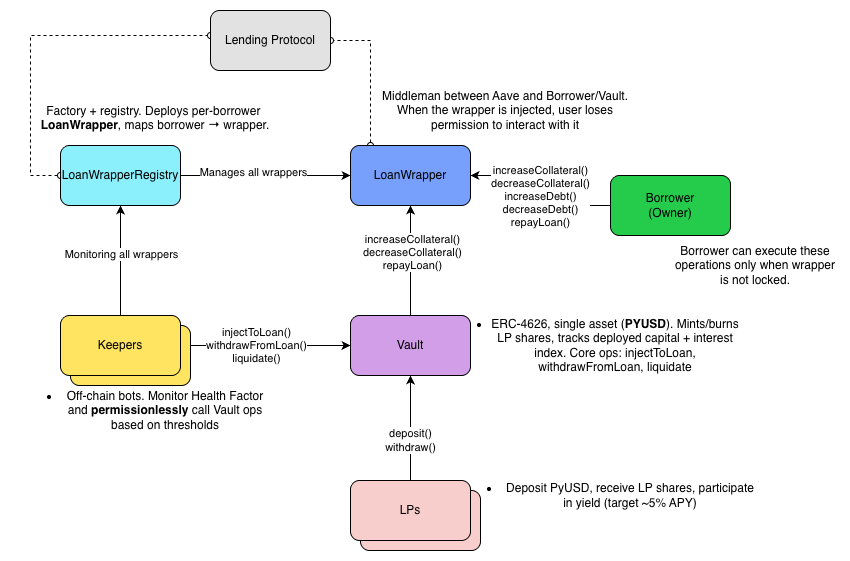

The diagram above was exported from draw.io. Its source (the exported page's mxGraphModel, read from the mxfile embedded in the PNG):
<mxGraphModel dx="935" dy="602" grid="1" gridSize="10" guides="1" tooltips="1" connect="1" arrows="1" fold="1" page="1" pageScale="1" pageWidth="827" pageHeight="1169" math="0" shadow="0">
  <root>
    <mxCell id="0" />
    <mxCell id="1" parent="0" />
    <mxCell id="6e4lq6JeXDHMkgoxDDS--28" value="" style="rounded=1;whiteSpace=wrap;html=1;fillColor=#f8cecc;strokeColor=#000000;" vertex="1" parent="1">
      <mxGeometry x="350" y="525" width="120" height="60" as="geometry" />
    </mxCell>
    <mxCell id="6e4lq6JeXDHMkgoxDDS--42" style="edgeStyle=orthogonalEdgeStyle;rounded=0;orthogonalLoop=1;jettySize=auto;html=1;entryX=1;entryY=0.5;entryDx=0;entryDy=0;dashed=1;startArrow=oval;startFill=0;endArrow=oval;endFill=0;" edge="1" parent="1" source="6e4lq6JeXDHMkgoxDDS--1" target="6e4lq6JeXDHMkgoxDDS--39">
      <mxGeometry relative="1" as="geometry">
        <Array as="points">
          <mxPoint x="360" y="75" />
        </Array>
      </mxGeometry>
    </mxCell>
    <mxCell id="6e4lq6JeXDHMkgoxDDS--1" value="LoanWrapper" style="rounded=1;whiteSpace=wrap;html=1;fillColor=#779FFC;strokeColor=#000000;" vertex="1" parent="1">
      <mxGeometry x="340" y="180" width="120" height="60" as="geometry" />
    </mxCell>
    <mxCell id="6e4lq6JeXDHMkgoxDDS--3" style="edgeStyle=orthogonalEdgeStyle;rounded=0;orthogonalLoop=1;jettySize=auto;html=1;entryX=0;entryY=0.5;entryDx=0;entryDy=0;" edge="1" parent="1" source="6e4lq6JeXDHMkgoxDDS--2" target="6e4lq6JeXDHMkgoxDDS--1">
      <mxGeometry relative="1" as="geometry" />
    </mxCell>
    <mxCell id="6e4lq6JeXDHMkgoxDDS--47" value="Manages all wrappers" style="edgeLabel;html=1;align=center;verticalAlign=middle;resizable=0;points=[];" vertex="1" connectable="0" parent="6e4lq6JeXDHMkgoxDDS--3">
      <mxGeometry x="-0.1447" y="3" relative="1" as="geometry">
        <mxPoint as="offset" />
      </mxGeometry>
    </mxCell>
    <mxCell id="6e4lq6JeXDHMkgoxDDS--40" style="edgeStyle=orthogonalEdgeStyle;rounded=0;orthogonalLoop=1;jettySize=auto;html=1;dashed=1;endArrow=oval;endFill=0;startArrow=oval;startFill=0;" edge="1" parent="1">
      <mxGeometry relative="1" as="geometry">
        <mxPoint x="49.96" y="209.95652173913038" as="sourcePoint" />
        <mxPoint x="200" y="70" as="targetPoint" />
        <Array as="points">
          <mxPoint x="19.96" y="210" />
          <mxPoint x="19.96" y="70" />
          <mxPoint x="199.96" y="70" />
        </Array>
      </mxGeometry>
    </mxCell>
    <mxCell id="6e4lq6JeXDHMkgoxDDS--2" value="LoanWrapperRegistry" style="rounded=1;whiteSpace=wrap;html=1;fillColor=#8BF0FC;strokeColor=#000000;" vertex="1" parent="1">
      <mxGeometry x="50" y="180" width="120" height="60" as="geometry" />
    </mxCell>
    <mxCell id="6e4lq6JeXDHMkgoxDDS--8" style="edgeStyle=orthogonalEdgeStyle;rounded=0;orthogonalLoop=1;jettySize=auto;html=1;" edge="1" parent="1" source="6e4lq6JeXDHMkgoxDDS--4" target="6e4lq6JeXDHMkgoxDDS--1">
      <mxGeometry relative="1" as="geometry" />
    </mxCell>
    <mxCell id="6e4lq6JeXDHMkgoxDDS--43" value="increaseCollateral()&lt;div&gt;decreaseCollateral()&lt;/div&gt;&lt;div&gt;repayLoan()&lt;/div&gt;" style="edgeLabel;html=1;align=center;verticalAlign=middle;resizable=0;points=[];" vertex="1" connectable="0" parent="6e4lq6JeXDHMkgoxDDS--8">
      <mxGeometry x="0.1565" y="-2" relative="1" as="geometry">
        <mxPoint as="offset" />
      </mxGeometry>
    </mxCell>
    <mxCell id="6e4lq6JeXDHMkgoxDDS--4" value="Vault" style="rounded=1;whiteSpace=wrap;html=1;fillColor=#D19EE7;strokeColor=#000000;" vertex="1" parent="1">
      <mxGeometry x="340" y="350" width="120" height="60" as="geometry" />
    </mxCell>
    <mxCell id="6e4lq6JeXDHMkgoxDDS--7" style="edgeStyle=orthogonalEdgeStyle;rounded=0;orthogonalLoop=1;jettySize=auto;html=1;entryX=0;entryY=0.5;entryDx=0;entryDy=0;" edge="1" parent="1" source="6e4lq6JeXDHMkgoxDDS--5" target="6e4lq6JeXDHMkgoxDDS--4">
      <mxGeometry relative="1" as="geometry" />
    </mxCell>
    <mxCell id="6e4lq6JeXDHMkgoxDDS--45" value="injectToLoan()&lt;div&gt;withdrawFromLoan()&lt;br&gt;&lt;div&gt;liquidate()&lt;/div&gt;&lt;/div&gt;" style="edgeLabel;html=1;align=center;verticalAlign=middle;resizable=0;points=[];" vertex="1" connectable="0" parent="6e4lq6JeXDHMkgoxDDS--7">
      <mxGeometry x="-0.1258" y="2" relative="1" as="geometry">
        <mxPoint x="1" y="2" as="offset" />
      </mxGeometry>
    </mxCell>
    <mxCell id="6e4lq6JeXDHMkgoxDDS--11" style="edgeStyle=orthogonalEdgeStyle;rounded=0;orthogonalLoop=1;jettySize=auto;html=1;entryX=0.5;entryY=1;entryDx=0;entryDy=0;" edge="1" parent="1" source="6e4lq6JeXDHMkgoxDDS--10" target="6e4lq6JeXDHMkgoxDDS--4">
      <mxGeometry relative="1" as="geometry" />
    </mxCell>
    <mxCell id="6e4lq6JeXDHMkgoxDDS--44" value="deposit()&lt;div&gt;withdraw()&lt;/div&gt;" style="edgeLabel;html=1;align=center;verticalAlign=middle;resizable=0;points=[];" vertex="1" connectable="0" parent="6e4lq6JeXDHMkgoxDDS--11">
      <mxGeometry x="-0.2398" relative="1" as="geometry">
        <mxPoint as="offset" />
      </mxGeometry>
    </mxCell>
    <mxCell id="6e4lq6JeXDHMkgoxDDS--10" value="LPs" style="rounded=1;whiteSpace=wrap;html=1;fillColor=#f8cecc;strokeColor=#000000;shadow=0;" vertex="1" parent="1">
      <mxGeometry x="340" y="515" width="120" height="60" as="geometry" />
    </mxCell>
    <mxCell id="6e4lq6JeXDHMkgoxDDS--16" value="&lt;ul&gt;&lt;li&gt;&lt;div&gt;&lt;span style=&quot;background-color: transparent; color: light-dark(rgb(0, 0, 0), rgb(255, 255, 255));&quot;&gt;ERC-4626, single asset (&lt;/span&gt;&lt;span style=&quot;background-color: transparent; color: light-dark(rgb(0, 0, 0), rgb(255, 255, 255));&quot; class=&quot;s1&quot;&gt;&lt;b&gt;PYUSD&lt;/b&gt;&lt;/span&gt;&lt;span style=&quot;background-color: transparent; color: light-dark(rgb(0, 0, 0), rgb(255, 255, 255));&quot;&gt;). Mints/burns LP shares, tracks deployed capital + interest index. Core ops: &lt;/span&gt;&lt;span style=&quot;background-color: transparent; color: light-dark(rgb(0, 0, 0), rgb(255, 255, 255));&quot; class=&quot;s2&quot;&gt;injectToLoan&lt;/span&gt;&lt;span style=&quot;background-color: transparent; color: light-dark(rgb(0, 0, 0), rgb(255, 255, 255));&quot;&gt;, &lt;/span&gt;&lt;span style=&quot;background-color: transparent; color: light-dark(rgb(0, 0, 0), rgb(255, 255, 255));&quot; class=&quot;s2&quot;&gt;withdrawFromLoan&lt;/span&gt;&lt;span style=&quot;background-color: transparent; color: light-dark(rgb(0, 0, 0), rgb(255, 255, 255));&quot;&gt;, &lt;/span&gt;&lt;span style=&quot;background-color: transparent; color: light-dark(rgb(0, 0, 0), rgb(255, 255, 255));&quot; class=&quot;s2&quot;&gt;liquidate&lt;/span&gt;&lt;/div&gt;&lt;/li&gt;&lt;/ul&gt;&lt;p&gt;&lt;/p&gt;" style="text;html=1;whiteSpace=wrap;strokeColor=none;fillColor=none;align=center;verticalAlign=middle;rounded=0;" vertex="1" parent="1">
      <mxGeometry x="440" y="330" width="290" height="100" as="geometry" />
    </mxCell>
    <mxCell id="6e4lq6JeXDHMkgoxDDS--20" value="&lt;ul&gt;&lt;li&gt;&lt;p class=&quot;p1&quot;&gt;&lt;span style=&quot;background-color: transparent; color: light-dark(rgb(0, 0, 0), rgb(255, 255, 255));&quot;&gt;Off-chain bots. Monitor Health Factor and&amp;nbsp;&lt;/span&gt;&lt;span style=&quot;background-color: transparent; color: light-dark(rgb(0, 0, 0), rgb(255, 255, 255));&quot; class=&quot;s1&quot;&gt;&lt;b&gt;permissionlessly&lt;/b&gt;&lt;/span&gt;&lt;span style=&quot;background-color: transparent; color: light-dark(rgb(0, 0, 0), rgb(255, 255, 255));&quot;&gt;&amp;nbsp;call Vault ops based on thresholds&lt;/span&gt;&lt;/p&gt;&lt;/li&gt;&lt;/ul&gt;" style="text;html=1;whiteSpace=wrap;strokeColor=none;fillColor=none;align=center;verticalAlign=middle;rounded=0;" vertex="1" parent="1">
      <mxGeometry x="10" y="420" width="250" height="50" as="geometry" />
    </mxCell>
    <mxCell id="6e4lq6JeXDHMkgoxDDS--21" value="Factory + registry. Deploys per-borrower&amp;nbsp;&lt;div&gt;&lt;span class=&quot;s1&quot;&gt;&lt;b&gt;LoanWrapper&lt;/b&gt;&lt;/span&gt;, maps&amp;nbsp;&lt;span class=&quot;s2&quot;&gt;borrower → wrapper.&lt;/span&gt;&lt;div&gt;&lt;span class=&quot;s2&quot;&gt;&lt;br&gt;&lt;/span&gt;&lt;/div&gt;&lt;/div&gt;" style="text;html=1;whiteSpace=wrap;strokeColor=none;fillColor=none;align=center;verticalAlign=middle;rounded=0;" vertex="1" parent="1">
      <mxGeometry y="130" width="290" height="60" as="geometry" />
    </mxCell>
    <mxCell id="6e4lq6JeXDHMkgoxDDS--24" value="&lt;ul&gt;&lt;li&gt;&lt;p class=&quot;p1&quot;&gt;Deposit PyUSD, receive LP shares, participate in yield (target ~5% APY)&lt;/p&gt;&lt;/li&gt;&lt;/ul&gt;" style="text;html=1;whiteSpace=wrap;strokeColor=none;fillColor=none;align=center;verticalAlign=middle;rounded=0;" vertex="1" parent="1">
      <mxGeometry x="450" y="510" width="300" height="40" as="geometry" />
    </mxCell>
    <mxCell id="6e4lq6JeXDHMkgoxDDS--26" value="Middleman between Aave and Borrower/Vault.&lt;div&gt;When the wrapper is injected, user loses permission to interact with it&lt;/div&gt;" style="text;html=1;whiteSpace=wrap;strokeColor=none;fillColor=none;align=center;verticalAlign=middle;rounded=0;" vertex="1" parent="1">
      <mxGeometry x="360" y="90" width="270" height="110" as="geometry" />
    </mxCell>
    <mxCell id="6e4lq6JeXDHMkgoxDDS--27" value="" style="rounded=1;whiteSpace=wrap;html=1;fillColor=#FFE462;" vertex="1" parent="1">
      <mxGeometry x="60" y="360" width="120" height="60" as="geometry" />
    </mxCell>
    <mxCell id="6e4lq6JeXDHMkgoxDDS--36" style="edgeStyle=orthogonalEdgeStyle;rounded=0;orthogonalLoop=1;jettySize=auto;html=1;entryX=0.5;entryY=1;entryDx=0;entryDy=0;" edge="1" parent="1" source="6e4lq6JeXDHMkgoxDDS--5" target="6e4lq6JeXDHMkgoxDDS--2">
      <mxGeometry relative="1" as="geometry" />
    </mxCell>
    <mxCell id="6e4lq6JeXDHMkgoxDDS--37" value="Monitoring all wrappers" style="edgeLabel;html=1;align=center;verticalAlign=middle;resizable=0;points=[];" vertex="1" connectable="0" parent="6e4lq6JeXDHMkgoxDDS--36">
      <mxGeometry x="0.1178" y="-1" relative="1" as="geometry">
        <mxPoint as="offset" />
      </mxGeometry>
    </mxCell>
    <mxCell id="6e4lq6JeXDHMkgoxDDS--5" value="Keepers" style="rounded=1;whiteSpace=wrap;html=1;fillColor=#FFE462;strokeColor=#000000;" vertex="1" parent="1">
      <mxGeometry x="50" y="350" width="120" height="60" as="geometry" />
    </mxCell>
    <mxCell id="6e4lq6JeXDHMkgoxDDS--39" value="Lending Protocol" style="rounded=1;whiteSpace=wrap;html=1;fillColor=#E2E2E2;" vertex="1" parent="1">
      <mxGeometry x="200" y="45" width="120" height="60" as="geometry" />
    </mxCell>
    <mxCell id="6e4lq6JeXDHMkgoxDDS--50" style="edgeStyle=orthogonalEdgeStyle;rounded=0;orthogonalLoop=1;jettySize=auto;html=1;" edge="1" parent="1" source="6e4lq6JeXDHMkgoxDDS--48" target="6e4lq6JeXDHMkgoxDDS--1">
      <mxGeometry relative="1" as="geometry" />
    </mxCell>
    <mxCell id="6e4lq6JeXDHMkgoxDDS--51" value="increaseCollateral()&lt;div&gt;decreaseCollateral()&lt;/div&gt;&lt;div&gt;increaseDebt()&lt;/div&gt;&lt;div&gt;decreaseDebt()&lt;/div&gt;&lt;div&gt;repayLoan()&lt;/div&gt;" style="edgeLabel;html=1;align=center;verticalAlign=middle;resizable=0;points=[];" vertex="1" connectable="0" parent="6e4lq6JeXDHMkgoxDDS--50">
      <mxGeometry x="0.105" relative="1" as="geometry">
        <mxPoint y="14" as="offset" />
      </mxGeometry>
    </mxCell>
    <mxCell id="6e4lq6JeXDHMkgoxDDS--48" value="Borrower&lt;div&gt;(Owner)&lt;/div&gt;" style="rounded=1;whiteSpace=wrap;html=1;fillColor=#25CC4C;" vertex="1" parent="1">
      <mxGeometry x="600" y="210" width="120" height="60" as="geometry" />
    </mxCell>
    <mxCell id="6e4lq6JeXDHMkgoxDDS--53" value="Borrower can execute these operations only when wrapper is not locked." style="text;html=1;whiteSpace=wrap;strokeColor=none;fillColor=none;align=center;verticalAlign=middle;rounded=0;" vertex="1" parent="1">
      <mxGeometry x="660" y="270" width="170" height="60" as="geometry" />
    </mxCell>
  </root>
</mxGraphModel>